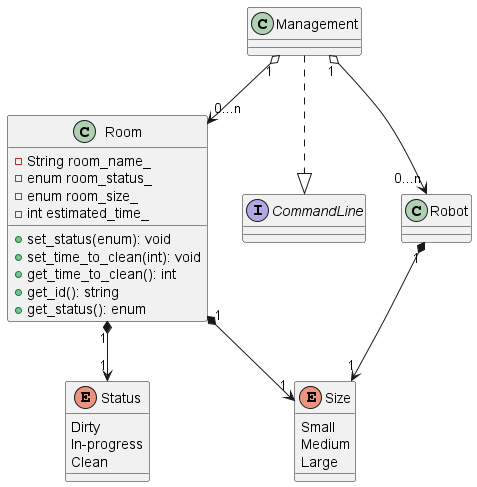

The diagram above was rendered by PlantUML. Its source (embedded in the PNG):
@startuml
class Room {
    - String room_name_
    - enum room_status_
    - enum room_size_
    - int estimated_time_
    + set_status(enum): void
    + set_time_to_clean(int): void 
    + get_time_to_clean(): int
    + get_id(): string
    + get_status(): enum
}

enum Status {
    Dirty
    In-progress
    Clean
}

enum Size {
    Small
    Medium
    Large
}

interface CommandLine {}

Management "1" o--> "0...n" Room
Management "1" o--> "0...n" Robot
Room "1" *--> "1" Status
Room "1" *--> "1" Size
Robot "1" *--> "1" Size
Management ..|> CommandLine
@enduml